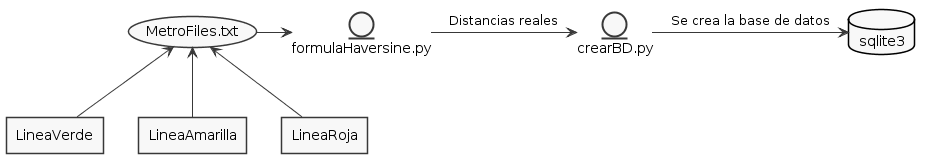

The diagram above was rendered by PlantUML. Its source (embedded in the PNG):
@startuml
skinparam shadowing false
skinparam monochrome true


database sqlite3

entity crearBD.py
entity formulaHaversine.py

usecase MetroFiles.txt
agent LineaVerde
agent LineaAmarilla
agent LineaRoja


MetroFiles.txt -> formulaHaversine.py
crearBD.py -> sqlite3 : Se crea la base de datos
formulaHaversine.py -> crearBD.py : Distancias reales

LineaVerde -up-> MetroFiles.txt
LineaAmarilla -up-> MetroFiles.txt
LineaRoja -up-> MetroFiles.txt
@enduml